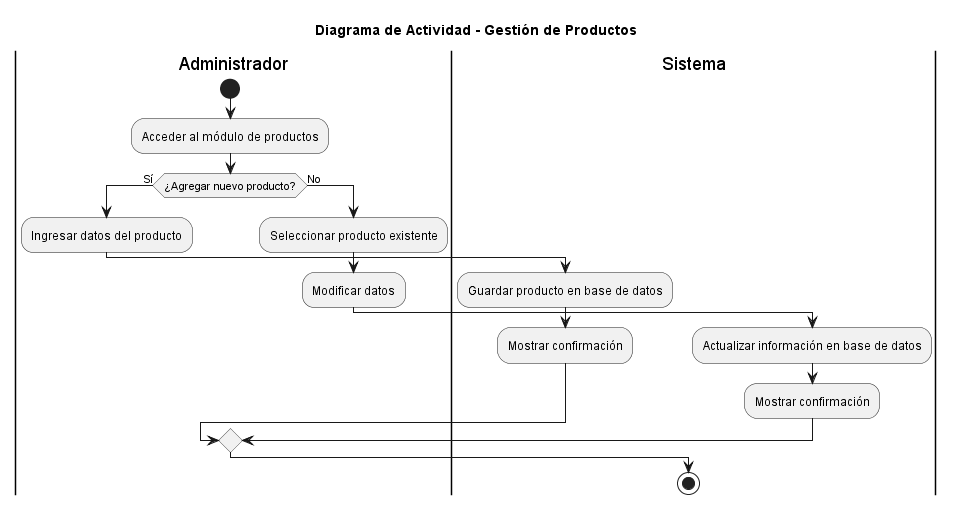

The diagram above was rendered by PlantUML. Its source (embedded in the PNG):
@startuml
title Diagrama de Actividad - Gestión de Productos

|Administrador|
start
:Acceder al módulo de productos;

if (¿Agregar nuevo producto?) then (Sí)
  :Ingresar datos del producto;
  |Sistema|
  :Guardar producto en base de datos;
  :Mostrar confirmación;
else (No)
  |Administrador|
  :Seleccionar producto existente;
  :Modificar datos;
  |Sistema|
  :Actualizar información en base de datos;
  :Mostrar confirmación;
endif

stop
@enduml